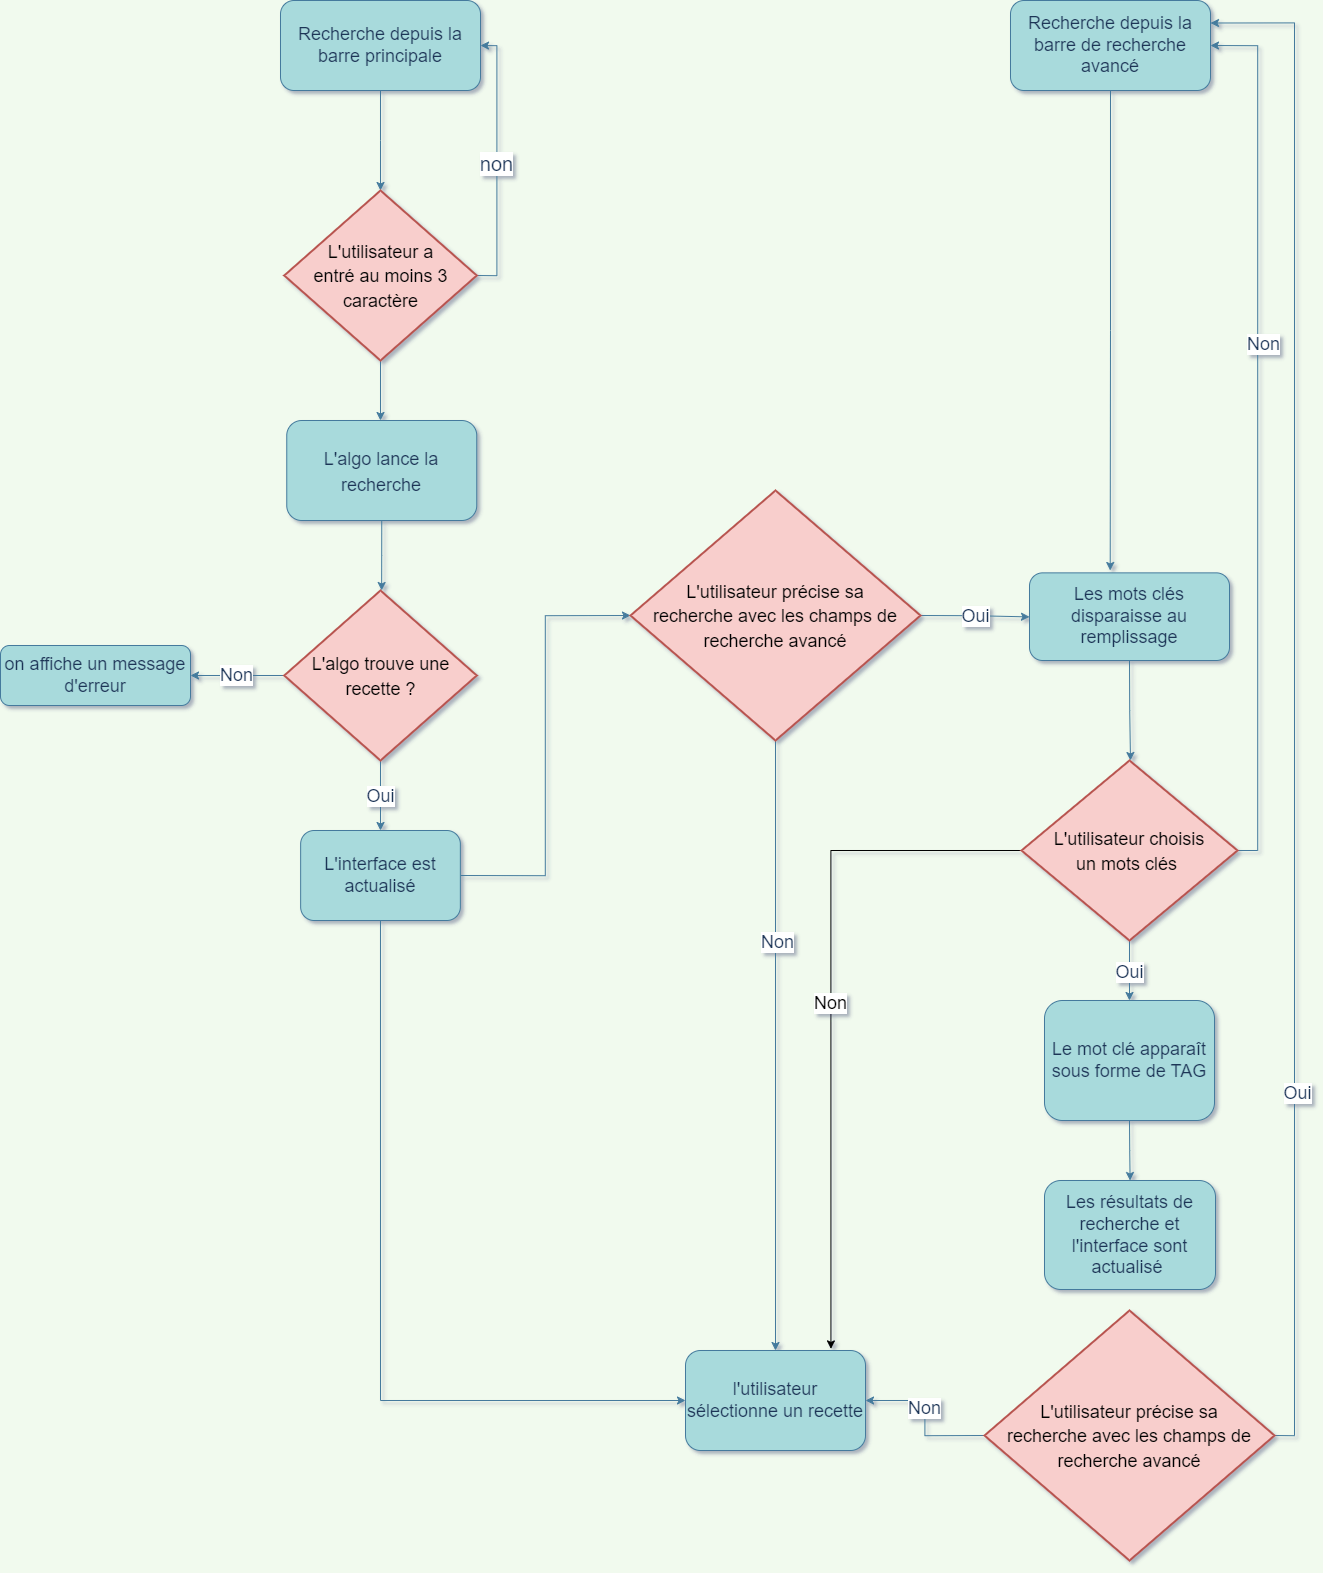

The diagram above was exported from draw.io. Its source (the exported page's mxGraphModel, read from the mxfile embedded in the PNG):
<mxGraphModel dx="5688" dy="3200" grid="0" gridSize="10" guides="1" tooltips="1" connect="1" arrows="1" fold="1" page="1" pageScale="1" pageWidth="2336" pageHeight="1654" background="#F1FAEE" math="0" shadow="1">
  <root>
    <mxCell id="WIyWlLk6GJQsqaUBKTNV-0" />
    <mxCell id="WIyWlLk6GJQsqaUBKTNV-1" parent="WIyWlLk6GJQsqaUBKTNV-0" />
    <mxCell id="Nz2T3bUZeDxjolXMZY3R-12" style="edgeStyle=orthogonalEdgeStyle;rounded=0;orthogonalLoop=1;jettySize=auto;html=1;exitX=0.5;exitY=1;exitDx=0;exitDy=0;strokeColor=#457B9D;fontSize=20;fontColor=#1D3557;fillColor=#A8DADC;" parent="WIyWlLk6GJQsqaUBKTNV-1" source="Nz2T3bUZeDxjolXMZY3R-11" target="Nz2T3bUZeDxjolXMZY3R-13" edge="1">
      <mxGeometry relative="1" as="geometry">
        <mxPoint x="1051.7142857142858" y="208" as="targetPoint" />
      </mxGeometry>
    </mxCell>
    <mxCell id="Nz2T3bUZeDxjolXMZY3R-11" value="&lt;font style=&quot;font-size: 18px;&quot;&gt;Recherche depuis la barre principale&lt;/font&gt;" style="rounded=1;whiteSpace=wrap;html=1;strokeColor=#457B9D;fontColor=#1D3557;fillColor=#A8DADC;" parent="WIyWlLk6GJQsqaUBKTNV-1" vertex="1">
      <mxGeometry x="952" y="28" width="200" height="90" as="geometry" />
    </mxCell>
    <mxCell id="Nz2T3bUZeDxjolXMZY3R-14" value="non" style="edgeStyle=orthogonalEdgeStyle;rounded=0;orthogonalLoop=1;jettySize=auto;html=1;exitX=1;exitY=0.5;exitDx=0;exitDy=0;exitPerimeter=0;entryX=1;entryY=0.5;entryDx=0;entryDy=0;strokeColor=#457B9D;fontSize=20;fontColor=#1D3557;fillColor=#A8DADC;" parent="WIyWlLk6GJQsqaUBKTNV-1" source="Nz2T3bUZeDxjolXMZY3R-13" target="Nz2T3bUZeDxjolXMZY3R-11" edge="1">
      <mxGeometry relative="1" as="geometry" />
    </mxCell>
    <mxCell id="Nz2T3bUZeDxjolXMZY3R-15" style="edgeStyle=orthogonalEdgeStyle;rounded=0;orthogonalLoop=1;jettySize=auto;html=1;exitX=0.5;exitY=1;exitDx=0;exitDy=0;exitPerimeter=0;strokeColor=#457B9D;fontSize=20;fontColor=#1D3557;fillColor=#A8DADC;" parent="WIyWlLk6GJQsqaUBKTNV-1" source="Nz2T3bUZeDxjolXMZY3R-13" edge="1">
      <mxGeometry relative="1" as="geometry">
        <mxPoint x="1051.9999999999998" y="448" as="targetPoint" />
      </mxGeometry>
    </mxCell>
    <mxCell id="Nz2T3bUZeDxjolXMZY3R-13" value="&lt;font style=&quot;font-size: 18px;&quot;&gt;L'utilisateur a&lt;br&gt;entré au moins 3 caractère&lt;/font&gt;" style="strokeWidth=2;html=1;shape=mxgraph.flowchart.decision;whiteSpace=wrap;strokeColor=#b85450;fontSize=20;fillColor=#f8cecc;" parent="WIyWlLk6GJQsqaUBKTNV-1" vertex="1">
      <mxGeometry x="955.75" y="218" width="192.5" height="170" as="geometry" />
    </mxCell>
    <mxCell id="Nz2T3bUZeDxjolXMZY3R-18" style="edgeStyle=orthogonalEdgeStyle;rounded=0;orthogonalLoop=1;jettySize=auto;html=1;exitX=0.5;exitY=1;exitDx=0;exitDy=0;strokeColor=#457B9D;fontSize=18;fontColor=#1D3557;fillColor=#A8DADC;" parent="WIyWlLk6GJQsqaUBKTNV-1" source="Nz2T3bUZeDxjolXMZY3R-17" edge="1">
      <mxGeometry relative="1" as="geometry">
        <mxPoint x="1053.1428571428573" y="618" as="targetPoint" />
      </mxGeometry>
    </mxCell>
    <mxCell id="Nz2T3bUZeDxjolXMZY3R-17" value="&lt;font style=&quot;font-size: 18px;&quot;&gt;L'algo lance la recherche&lt;/font&gt;" style="rounded=1;whiteSpace=wrap;html=1;strokeColor=#457B9D;fontSize=21;fontColor=#1D3557;fillColor=#A8DADC;" parent="WIyWlLk6GJQsqaUBKTNV-1" vertex="1">
      <mxGeometry x="958.25" y="448" width="190" height="100" as="geometry" />
    </mxCell>
    <mxCell id="Nz2T3bUZeDxjolXMZY3R-21" value="Non" style="edgeStyle=orthogonalEdgeStyle;rounded=0;orthogonalLoop=1;jettySize=auto;html=1;exitX=0;exitY=0.5;exitDx=0;exitDy=0;exitPerimeter=0;strokeColor=#457B9D;fontSize=18;fontColor=#1D3557;fillColor=#A8DADC;" parent="WIyWlLk6GJQsqaUBKTNV-1" source="Nz2T3bUZeDxjolXMZY3R-20" target="Nz2T3bUZeDxjolXMZY3R-22" edge="1">
      <mxGeometry relative="1" as="geometry">
        <mxPoint x="841.9999999999998" y="703.2857142857144" as="targetPoint" />
      </mxGeometry>
    </mxCell>
    <mxCell id="Nz2T3bUZeDxjolXMZY3R-24" value="Oui" style="edgeStyle=orthogonalEdgeStyle;rounded=0;orthogonalLoop=1;jettySize=auto;html=1;exitX=0.5;exitY=1;exitDx=0;exitDy=0;exitPerimeter=0;strokeColor=#457B9D;fontSize=18;fontColor=#1D3557;fillColor=#A8DADC;" parent="WIyWlLk6GJQsqaUBKTNV-1" source="Nz2T3bUZeDxjolXMZY3R-20" target="Nz2T3bUZeDxjolXMZY3R-25" edge="1">
      <mxGeometry relative="1" as="geometry">
        <mxPoint x="1051.7142857142858" y="888" as="targetPoint" />
      </mxGeometry>
    </mxCell>
    <mxCell id="Nz2T3bUZeDxjolXMZY3R-20" value="&lt;span style=&quot;font-size: 18px;&quot;&gt;L'algo trouve une recette ?&lt;/span&gt;" style="strokeWidth=2;html=1;shape=mxgraph.flowchart.decision;whiteSpace=wrap;strokeColor=#b85450;fontSize=20;fillColor=#f8cecc;" parent="WIyWlLk6GJQsqaUBKTNV-1" vertex="1">
      <mxGeometry x="955.75" y="618" width="192.5" height="170" as="geometry" />
    </mxCell>
    <mxCell id="Nz2T3bUZeDxjolXMZY3R-22" value="on affiche un message d'erreur" style="rounded=1;whiteSpace=wrap;html=1;strokeColor=#457B9D;fontSize=18;fontColor=#1D3557;fillColor=#A8DADC;" parent="WIyWlLk6GJQsqaUBKTNV-1" vertex="1">
      <mxGeometry x="672" y="673" width="190" height="60" as="geometry" />
    </mxCell>
    <mxCell id="Nz2T3bUZeDxjolXMZY3R-26" style="edgeStyle=orthogonalEdgeStyle;rounded=0;orthogonalLoop=1;jettySize=auto;html=1;exitX=1;exitY=0.5;exitDx=0;exitDy=0;strokeColor=#457B9D;fontSize=18;fontColor=#1D3557;fillColor=#A8DADC;entryX=0;entryY=0.5;entryDx=0;entryDy=0;entryPerimeter=0;" parent="WIyWlLk6GJQsqaUBKTNV-1" source="Nz2T3bUZeDxjolXMZY3R-25" target="Nz2T3bUZeDxjolXMZY3R-27" edge="1">
      <mxGeometry relative="1" as="geometry">
        <mxPoint x="1242" y="818" as="targetPoint" />
      </mxGeometry>
    </mxCell>
    <mxCell id="Nz2T3bUZeDxjolXMZY3R-31" style="edgeStyle=orthogonalEdgeStyle;rounded=0;orthogonalLoop=1;jettySize=auto;html=1;exitX=0.5;exitY=1;exitDx=0;exitDy=0;entryX=0;entryY=0.5;entryDx=0;entryDy=0;strokeColor=#457B9D;fontSize=18;fontColor=#1D3557;fillColor=#A8DADC;" parent="WIyWlLk6GJQsqaUBKTNV-1" source="Nz2T3bUZeDxjolXMZY3R-25" target="Nz2T3bUZeDxjolXMZY3R-30" edge="1">
      <mxGeometry relative="1" as="geometry" />
    </mxCell>
    <mxCell id="Nz2T3bUZeDxjolXMZY3R-25" value="L'interface est actualisé" style="rounded=1;whiteSpace=wrap;html=1;strokeColor=#457B9D;fontSize=18;fontColor=#1D3557;fillColor=#A8DADC;" parent="WIyWlLk6GJQsqaUBKTNV-1" vertex="1">
      <mxGeometry x="972.14" y="858" width="159.71" height="90" as="geometry" />
    </mxCell>
    <mxCell id="Nz2T3bUZeDxjolXMZY3R-32" style="edgeStyle=orthogonalEdgeStyle;rounded=0;orthogonalLoop=1;jettySize=auto;html=1;exitX=0.5;exitY=1;exitDx=0;exitDy=0;exitPerimeter=0;strokeColor=#457B9D;fontSize=18;fontColor=#1D3557;fillColor=#A8DADC;" parent="WIyWlLk6GJQsqaUBKTNV-1" source="Nz2T3bUZeDxjolXMZY3R-27" target="Nz2T3bUZeDxjolXMZY3R-30" edge="1">
      <mxGeometry relative="1" as="geometry" />
    </mxCell>
    <mxCell id="Nz2T3bUZeDxjolXMZY3R-33" value="Non" style="edgeLabel;html=1;align=center;verticalAlign=middle;resizable=0;points=[];fontSize=18;fontColor=#1D3557;" parent="Nz2T3bUZeDxjolXMZY3R-32" connectable="0" vertex="1">
      <mxGeometry x="-0.3492" relative="1" as="geometry">
        <mxPoint as="offset" />
      </mxGeometry>
    </mxCell>
    <mxCell id="Nz2T3bUZeDxjolXMZY3R-34" value="Oui" style="edgeStyle=orthogonalEdgeStyle;rounded=0;orthogonalLoop=1;jettySize=auto;html=1;exitX=1;exitY=0.5;exitDx=0;exitDy=0;exitPerimeter=0;strokeColor=#457B9D;fontSize=18;fontColor=#1D3557;fillColor=#A8DADC;" parent="WIyWlLk6GJQsqaUBKTNV-1" source="Nz2T3bUZeDxjolXMZY3R-27" target="Nz2T3bUZeDxjolXMZY3R-35" edge="1">
      <mxGeometry relative="1" as="geometry">
        <mxPoint x="1742" y="643.2857142857144" as="targetPoint" />
      </mxGeometry>
    </mxCell>
    <mxCell id="Nz2T3bUZeDxjolXMZY3R-27" value="&lt;span style=&quot;font-size: 18px;&quot;&gt;L'utilisateur précise sa &lt;br&gt;recherche avec les champs de recherche avancé&lt;/span&gt;" style="strokeWidth=2;html=1;shape=mxgraph.flowchart.decision;whiteSpace=wrap;strokeColor=#b85450;fontSize=20;fillColor=#f8cecc;" parent="WIyWlLk6GJQsqaUBKTNV-1" vertex="1">
      <mxGeometry x="1302" y="518" width="290" height="250" as="geometry" />
    </mxCell>
    <mxCell id="Nz2T3bUZeDxjolXMZY3R-28" style="edgeStyle=orthogonalEdgeStyle;rounded=0;orthogonalLoop=1;jettySize=auto;html=1;exitX=0.5;exitY=1;exitDx=0;exitDy=0;exitPerimeter=0;strokeColor=#457B9D;fontSize=18;fontColor=#1D3557;fillColor=#A8DADC;" parent="WIyWlLk6GJQsqaUBKTNV-1" source="Nz2T3bUZeDxjolXMZY3R-27" target="Nz2T3bUZeDxjolXMZY3R-27" edge="1">
      <mxGeometry relative="1" as="geometry" />
    </mxCell>
    <mxCell id="Nz2T3bUZeDxjolXMZY3R-48" style="edgeStyle=orthogonalEdgeStyle;rounded=0;orthogonalLoop=1;jettySize=auto;html=1;exitX=1;exitY=0.5;exitDx=0;exitDy=0;entryX=0;entryY=0.5;entryDx=0;entryDy=0;entryPerimeter=0;strokeColor=#457B9D;fontSize=18;fontColor=#1D3557;fillColor=#A8DADC;startArrow=classic;startFill=1;endArrow=none;endFill=0;" parent="WIyWlLk6GJQsqaUBKTNV-1" source="Nz2T3bUZeDxjolXMZY3R-30" target="Nz2T3bUZeDxjolXMZY3R-47" edge="1">
      <mxGeometry relative="1" as="geometry" />
    </mxCell>
    <mxCell id="Nz2T3bUZeDxjolXMZY3R-49" value="Non" style="edgeLabel;html=1;align=center;verticalAlign=middle;resizable=0;points=[];fontSize=18;fontColor=#1D3557;" parent="Nz2T3bUZeDxjolXMZY3R-48" connectable="0" vertex="1">
      <mxGeometry x="-0.1948" y="-2" relative="1" as="geometry">
        <mxPoint y="1" as="offset" />
      </mxGeometry>
    </mxCell>
    <mxCell id="Nz2T3bUZeDxjolXMZY3R-30" value="l'utilisateur sélectionne un recette" style="rounded=1;whiteSpace=wrap;html=1;strokeColor=#457B9D;fontSize=18;fontColor=#1D3557;fillColor=#A8DADC;" parent="WIyWlLk6GJQsqaUBKTNV-1" vertex="1">
      <mxGeometry x="1357" y="1378" width="180" height="100" as="geometry" />
    </mxCell>
    <mxCell id="Nz2T3bUZeDxjolXMZY3R-36" style="edgeStyle=orthogonalEdgeStyle;rounded=0;orthogonalLoop=1;jettySize=auto;html=1;exitX=0.5;exitY=1;exitDx=0;exitDy=0;strokeColor=#457B9D;fontSize=18;fontColor=#1D3557;fillColor=#A8DADC;" parent="WIyWlLk6GJQsqaUBKTNV-1" source="Nz2T3bUZeDxjolXMZY3R-35" edge="1">
      <mxGeometry relative="1" as="geometry">
        <mxPoint x="1802" y="788" as="targetPoint" />
      </mxGeometry>
    </mxCell>
    <mxCell id="Nz2T3bUZeDxjolXMZY3R-35" value="Les mots clés disparaisse au remplissage" style="rounded=1;whiteSpace=wrap;html=1;strokeColor=#457B9D;fontSize=18;fontColor=#1D3557;fillColor=#A8DADC;" parent="WIyWlLk6GJQsqaUBKTNV-1" vertex="1">
      <mxGeometry x="1701" y="600.36" width="200" height="87.64" as="geometry" />
    </mxCell>
    <mxCell id="Nz2T3bUZeDxjolXMZY3R-39" value="Oui" style="edgeStyle=orthogonalEdgeStyle;rounded=0;orthogonalLoop=1;jettySize=auto;html=1;exitX=0.5;exitY=1;exitDx=0;exitDy=0;exitPerimeter=0;entryX=0.5;entryY=0;entryDx=0;entryDy=0;strokeColor=#457B9D;fontSize=18;fontColor=#1D3557;fillColor=#A8DADC;" parent="WIyWlLk6GJQsqaUBKTNV-1" source="Nz2T3bUZeDxjolXMZY3R-37" target="Nz2T3bUZeDxjolXMZY3R-38" edge="1">
      <mxGeometry relative="1" as="geometry" />
    </mxCell>
    <mxCell id="Nz2T3bUZeDxjolXMZY3R-44" style="edgeStyle=orthogonalEdgeStyle;rounded=0;orthogonalLoop=1;jettySize=auto;html=1;exitX=1;exitY=0.5;exitDx=0;exitDy=0;exitPerimeter=0;entryX=1;entryY=0.5;entryDx=0;entryDy=0;strokeColor=#457B9D;fontSize=18;fontColor=#1D3557;fillColor=#A8DADC;" parent="WIyWlLk6GJQsqaUBKTNV-1" source="Nz2T3bUZeDxjolXMZY3R-37" target="Nz2T3bUZeDxjolXMZY3R-42" edge="1">
      <mxGeometry relative="1" as="geometry" />
    </mxCell>
    <mxCell id="Nz2T3bUZeDxjolXMZY3R-45" value="Non" style="edgeLabel;html=1;align=center;verticalAlign=middle;resizable=0;points=[];fontSize=18;fontColor=#1D3557;" parent="Nz2T3bUZeDxjolXMZY3R-44" connectable="0" vertex="1">
      <mxGeometry x="0.21" y="-4" relative="1" as="geometry">
        <mxPoint as="offset" />
      </mxGeometry>
    </mxCell>
    <mxCell id="-heQyydL9AGL1evl-626-1" value="&lt;font style=&quot;font-size: 18px;&quot;&gt;Non&lt;/font&gt;" style="edgeStyle=orthogonalEdgeStyle;rounded=0;orthogonalLoop=1;jettySize=auto;html=1;exitX=0;exitY=0.5;exitDx=0;exitDy=0;exitPerimeter=0;entryX=0.808;entryY=-0.016;entryDx=0;entryDy=0;entryPerimeter=0;" edge="1" parent="WIyWlLk6GJQsqaUBKTNV-1" source="Nz2T3bUZeDxjolXMZY3R-37" target="Nz2T3bUZeDxjolXMZY3R-30">
      <mxGeometry relative="1" as="geometry" />
    </mxCell>
    <mxCell id="Nz2T3bUZeDxjolXMZY3R-37" value="&lt;span style=&quot;font-size: 18px;&quot;&gt;L'utilisateur choisis &lt;br&gt;un mots clés&amp;nbsp;&lt;br&gt;&lt;/span&gt;" style="strokeWidth=2;html=1;shape=mxgraph.flowchart.decision;whiteSpace=wrap;strokeColor=#b85450;fontSize=20;fillColor=#f8cecc;" parent="WIyWlLk6GJQsqaUBKTNV-1" vertex="1">
      <mxGeometry x="1693" y="788" width="216" height="180" as="geometry" />
    </mxCell>
    <mxCell id="Nz2T3bUZeDxjolXMZY3R-41" style="edgeStyle=orthogonalEdgeStyle;rounded=0;orthogonalLoop=1;jettySize=auto;html=1;exitX=0.5;exitY=1;exitDx=0;exitDy=0;strokeColor=#457B9D;fontSize=18;fontColor=#1D3557;fillColor=#A8DADC;" parent="WIyWlLk6GJQsqaUBKTNV-1" source="Nz2T3bUZeDxjolXMZY3R-38" target="Nz2T3bUZeDxjolXMZY3R-40" edge="1">
      <mxGeometry relative="1" as="geometry" />
    </mxCell>
    <mxCell id="Nz2T3bUZeDxjolXMZY3R-38" value="Le mot clé apparaît sous forme de TAG" style="rounded=1;whiteSpace=wrap;html=1;strokeColor=#457B9D;fontSize=18;fontColor=#1D3557;fillColor=#A8DADC;" parent="WIyWlLk6GJQsqaUBKTNV-1" vertex="1">
      <mxGeometry x="1716" y="1028" width="170" height="120" as="geometry" />
    </mxCell>
    <mxCell id="Nz2T3bUZeDxjolXMZY3R-40" value="Les résultats de recherche et l'interface sont actualisé&amp;nbsp;" style="rounded=1;whiteSpace=wrap;html=1;strokeColor=#457B9D;fontSize=18;fontColor=#1D3557;fillColor=#A8DADC;" parent="WIyWlLk6GJQsqaUBKTNV-1" vertex="1">
      <mxGeometry x="1716" y="1208" width="171" height="109" as="geometry" />
    </mxCell>
    <mxCell id="Nz2T3bUZeDxjolXMZY3R-43" style="edgeStyle=orthogonalEdgeStyle;rounded=0;orthogonalLoop=1;jettySize=auto;html=1;exitX=0.5;exitY=1;exitDx=0;exitDy=0;strokeColor=#457B9D;fontSize=18;fontColor=#1D3557;fillColor=#A8DADC;" parent="WIyWlLk6GJQsqaUBKTNV-1" source="Nz2T3bUZeDxjolXMZY3R-42" edge="1">
      <mxGeometry relative="1" as="geometry">
        <mxPoint x="1781.7142857142858" y="598" as="targetPoint" />
      </mxGeometry>
    </mxCell>
    <mxCell id="Nz2T3bUZeDxjolXMZY3R-42" value="&lt;font style=&quot;font-size: 18px;&quot;&gt;Recherche depuis la barre de recherche avancé&lt;/font&gt;" style="rounded=1;whiteSpace=wrap;html=1;strokeColor=#457B9D;fontColor=#1D3557;fillColor=#A8DADC;" parent="WIyWlLk6GJQsqaUBKTNV-1" vertex="1">
      <mxGeometry x="1682" y="28" width="200" height="90" as="geometry" />
    </mxCell>
    <mxCell id="Nz2T3bUZeDxjolXMZY3R-50" style="edgeStyle=orthogonalEdgeStyle;rounded=0;orthogonalLoop=1;jettySize=auto;html=1;exitX=1;exitY=0.5;exitDx=0;exitDy=0;exitPerimeter=0;entryX=1;entryY=0.25;entryDx=0;entryDy=0;strokeColor=#457B9D;fontSize=18;fontColor=#1D3557;fillColor=#A8DADC;" parent="WIyWlLk6GJQsqaUBKTNV-1" source="Nz2T3bUZeDxjolXMZY3R-47" target="Nz2T3bUZeDxjolXMZY3R-42" edge="1">
      <mxGeometry relative="1" as="geometry" />
    </mxCell>
    <mxCell id="Nz2T3bUZeDxjolXMZY3R-51" value="Oui" style="edgeLabel;html=1;align=center;verticalAlign=middle;resizable=0;points=[];fontSize=18;fontColor=#1D3557;" parent="Nz2T3bUZeDxjolXMZY3R-50" connectable="0" vertex="1">
      <mxGeometry x="-0.518" y="-1" relative="1" as="geometry">
        <mxPoint as="offset" />
      </mxGeometry>
    </mxCell>
    <mxCell id="Nz2T3bUZeDxjolXMZY3R-47" value="&lt;span style=&quot;font-size: 18px;&quot;&gt;L'utilisateur précise sa &lt;br&gt;recherche avec les champs de recherche avancé&lt;/span&gt;" style="strokeWidth=2;html=1;shape=mxgraph.flowchart.decision;whiteSpace=wrap;strokeColor=#b85450;fontSize=20;fillColor=#f8cecc;" parent="WIyWlLk6GJQsqaUBKTNV-1" vertex="1">
      <mxGeometry x="1656" y="1338" width="290" height="250" as="geometry" />
    </mxCell>
  </root>
</mxGraphModel>